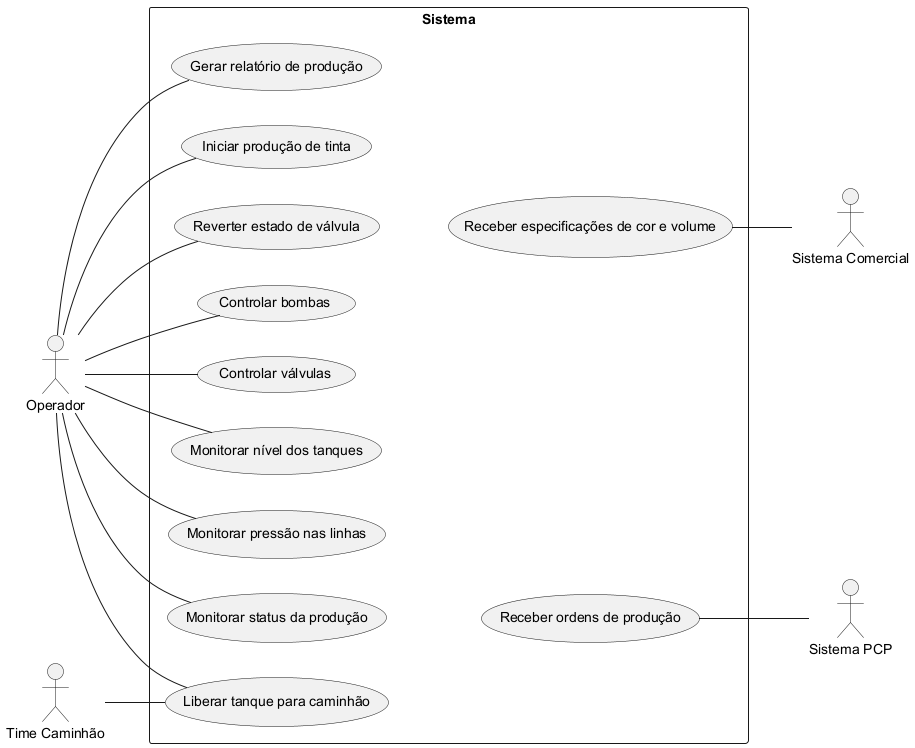

The diagram above was rendered by PlantUML. Its source (embedded in the PNG):
@startuml
left to right direction
actor "Operador" as Operador
actor "Sistema PCP" as PCP
actor "Sistema Comercial" as Comercial
actor "Time Caminhão" as Caminhao

rectangle Sistema {
  (Iniciar produção de tinta)
  (Monitorar status da produção)
  (Controlar bombas)
  (Controlar válvulas)
  (Monitorar nível dos tanques)
  (Monitorar pressão nas linhas)
  (Liberar tanque para caminhão)
  (Reverter estado de válvula)
  (Gerar relatório de produção)
  (Receber ordens de produção)
  (Receber especificações de cor e volume)
}

Operador -- (Iniciar produção de tinta)
Operador -- (Monitorar status da produção)
Operador -- (Controlar bombas)
Operador -- (Controlar válvulas)
Operador -- (Monitorar nível dos tanques)
Operador -- (Monitorar pressão nas linhas)
Operador -- (Liberar tanque para caminhão)
Operador -- (Reverter estado de válvula)
Operador -- (Gerar relatório de produção)
Caminhao -- (Liberar tanque para caminhão)

(Monitorar status da produção) -[hidden]- (Receber ordens de produção)
(Reverter estado de válvula) -[hidden]- (Receber especificações de cor e volume)

PCP -up- (Receber ordens de produção)
Comercial -up- (Receber especificações de cor e volume)
@enduml